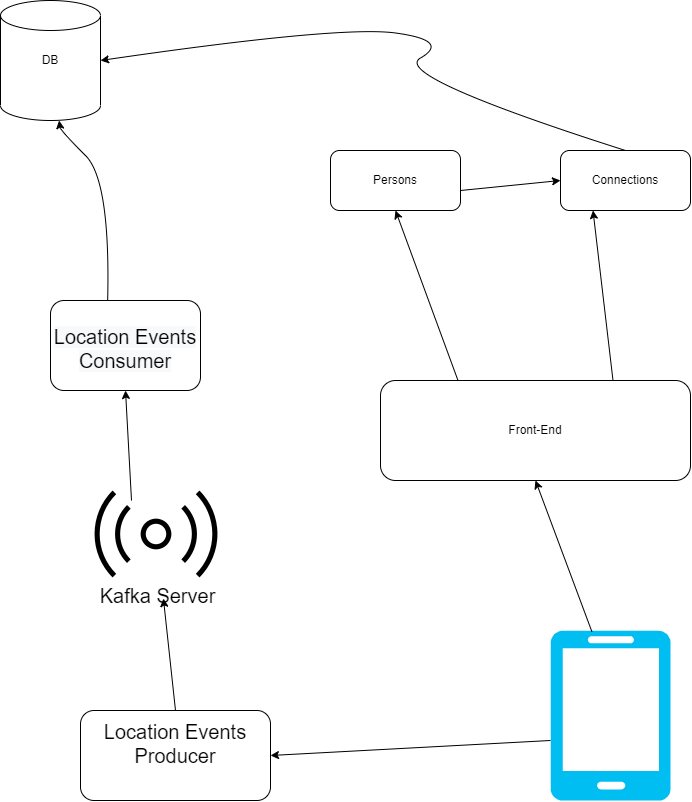

The diagram above was exported from draw.io. Its source (the exported page's mxGraphModel, read from the mxfile embedded in the PNG):
<mxGraphModel dx="882" dy="467" grid="1" gridSize="10" guides="1" tooltips="1" connect="1" arrows="1" fold="1" page="1" pageScale="1" pageWidth="827" pageHeight="1169" math="0" shadow="0">
  <root>
    <mxCell id="0" />
    <mxCell id="1" parent="0" />
    <mxCell id="_aEJVHzJSOarDBm4QqxP-1" value="" style="shape=cylinder3;whiteSpace=wrap;html=1;boundedLbl=1;backgroundOutline=1;size=15;" vertex="1" parent="1">
      <mxGeometry x="40" y="60" width="100" height="120" as="geometry" />
    </mxCell>
    <mxCell id="_aEJVHzJSOarDBm4QqxP-2" value="DB" style="text;html=1;strokeColor=none;fillColor=none;align=center;verticalAlign=middle;whiteSpace=wrap;rounded=0;" vertex="1" parent="1">
      <mxGeometry x="60" y="105" width="60" height="30" as="geometry" />
    </mxCell>
    <mxCell id="_aEJVHzJSOarDBm4QqxP-10" value="" style="endArrow=classic;html=1;rounded=0;entryX=0;entryY=0.5;entryDx=0;entryDy=0;" edge="1" parent="1" target="_aEJVHzJSOarDBm4QqxP-13">
      <mxGeometry width="50" height="50" relative="1" as="geometry">
        <mxPoint x="500" y="250" as="sourcePoint" />
        <mxPoint x="550" y="200" as="targetPoint" />
      </mxGeometry>
    </mxCell>
    <mxCell id="_aEJVHzJSOarDBm4QqxP-13" value="Connections&lt;br&gt;" style="rounded=1;whiteSpace=wrap;html=1;" vertex="1" parent="1">
      <mxGeometry x="600" y="210" width="130" height="60" as="geometry" />
    </mxCell>
    <mxCell id="_aEJVHzJSOarDBm4QqxP-14" value="Persons" style="rounded=1;whiteSpace=wrap;html=1;" vertex="1" parent="1">
      <mxGeometry x="370" y="210" width="130" height="60" as="geometry" />
    </mxCell>
    <mxCell id="_aEJVHzJSOarDBm4QqxP-15" value="" style="verticalLabelPosition=bottom;html=1;verticalAlign=top;align=center;strokeColor=none;fillColor=#00BEF2;shape=mxgraph.azure.mobile;pointerEvents=1;" vertex="1" parent="1">
      <mxGeometry x="590" y="690" width="120" height="170" as="geometry" />
    </mxCell>
    <mxCell id="_aEJVHzJSOarDBm4QqxP-16" value="&lt;font style=&quot;font-size: 20px&quot;&gt;Location Events Producer&lt;br&gt;&lt;br&gt;&lt;/font&gt;" style="rounded=1;whiteSpace=wrap;html=1;" vertex="1" parent="1">
      <mxGeometry x="120" y="770" width="190" height="90" as="geometry" />
    </mxCell>
    <mxCell id="_aEJVHzJSOarDBm4QqxP-17" value="&lt;br&gt;&lt;br&gt;&lt;span style=&quot;color: rgb(0 , 0 , 0) ; font-family: &amp;#34;helvetica&amp;#34; ; font-size: 20px ; font-style: normal ; font-weight: 400 ; letter-spacing: normal ; text-align: center ; text-indent: 0px ; text-transform: none ; word-spacing: 0px ; background-color: rgb(248 , 249 , 250) ; display: inline ; float: none&quot;&gt;Location Events Consumer&lt;/span&gt;&lt;br style=&quot;color: rgb(0 , 0 , 0) ; font-family: &amp;#34;helvetica&amp;#34; ; font-size: 20px ; font-style: normal ; font-weight: 400 ; letter-spacing: normal ; text-align: center ; text-indent: 0px ; text-transform: none ; word-spacing: 0px ; background-color: rgb(248 , 249 , 250)&quot;&gt;&lt;br&gt;" style="rounded=1;whiteSpace=wrap;html=1;" vertex="1" parent="1">
      <mxGeometry x="90" y="360" width="150" height="90" as="geometry" />
    </mxCell>
    <mxCell id="_aEJVHzJSOarDBm4QqxP-18" value="" style="curved=1;endArrow=classic;html=1;rounded=0;fontSize=20;exitX=0.381;exitY=0;exitDx=0;exitDy=0;exitPerimeter=0;" edge="1" parent="1" source="_aEJVHzJSOarDBm4QqxP-17" target="_aEJVHzJSOarDBm4QqxP-1">
      <mxGeometry width="50" height="50" relative="1" as="geometry">
        <mxPoint x="100" y="240" as="sourcePoint" />
        <mxPoint x="150" y="190" as="targetPoint" />
        <Array as="points">
          <mxPoint x="150" y="240" />
          <mxPoint x="100" y="190" />
        </Array>
      </mxGeometry>
    </mxCell>
    <mxCell id="_aEJVHzJSOarDBm4QqxP-19" value="" style="shape=image;html=1;verticalAlign=top;verticalLabelPosition=bottom;labelBackgroundColor=#ffffff;imageAspect=0;aspect=fixed;image=https://cdn2.iconfinder.com/data/icons/essential-web-2/50/signal-wave-distribute-share-sound-128.png;fontSize=20;" vertex="1" parent="1">
      <mxGeometry x="132" y="530" width="128" height="128" as="geometry" />
    </mxCell>
    <mxCell id="_aEJVHzJSOarDBm4QqxP-20" value="Kafka Server" style="text;html=1;align=center;verticalAlign=middle;resizable=0;points=[];autosize=1;strokeColor=none;fillColor=none;fontSize=20;" vertex="1" parent="1">
      <mxGeometry x="132" y="640" width="130" height="30" as="geometry" />
    </mxCell>
    <mxCell id="_aEJVHzJSOarDBm4QqxP-24" value="" style="endArrow=classic;html=1;rounded=0;fontSize=20;exitX=0.5;exitY=0;exitDx=0;exitDy=0;" edge="1" parent="1" source="_aEJVHzJSOarDBm4QqxP-16" target="_aEJVHzJSOarDBm4QqxP-19">
      <mxGeometry width="50" height="50" relative="1" as="geometry">
        <mxPoint x="260" y="730" as="sourcePoint" />
        <mxPoint x="200" y="680" as="targetPoint" />
      </mxGeometry>
    </mxCell>
    <mxCell id="_aEJVHzJSOarDBm4QqxP-25" value="" style="endArrow=classic;html=1;rounded=0;fontSize=20;entryX=0.5;entryY=1;entryDx=0;entryDy=0;" edge="1" parent="1" target="_aEJVHzJSOarDBm4QqxP-17">
      <mxGeometry width="50" height="50" relative="1" as="geometry">
        <mxPoint x="171" y="560" as="sourcePoint" />
        <mxPoint x="221" y="510" as="targetPoint" />
      </mxGeometry>
    </mxCell>
    <mxCell id="_aEJVHzJSOarDBm4QqxP-27" value="Front-End&lt;br&gt;" style="rounded=1;whiteSpace=wrap;html=1;" vertex="1" parent="1">
      <mxGeometry x="420" y="440" width="310" height="100" as="geometry" />
    </mxCell>
    <mxCell id="_aEJVHzJSOarDBm4QqxP-35" value="" style="endArrow=classic;html=1;rounded=0;fontSize=20;exitX=0;exitY=0.647;exitDx=0;exitDy=0;exitPerimeter=0;entryX=1;entryY=0.5;entryDx=0;entryDy=0;" edge="1" parent="1" source="_aEJVHzJSOarDBm4QqxP-15" target="_aEJVHzJSOarDBm4QqxP-16">
      <mxGeometry width="50" height="50" relative="1" as="geometry">
        <mxPoint x="460" y="810" as="sourcePoint" />
        <mxPoint x="510" y="760" as="targetPoint" />
      </mxGeometry>
    </mxCell>
    <mxCell id="_aEJVHzJSOarDBm4QqxP-36" value="" style="endArrow=classic;html=1;rounded=0;fontSize=20;exitX=0.345;exitY=0.007;exitDx=0;exitDy=0;entryX=0.5;entryY=1;entryDx=0;entryDy=0;exitPerimeter=0;" edge="1" parent="1" source="_aEJVHzJSOarDBm4QqxP-15" target="_aEJVHzJSOarDBm4QqxP-27">
      <mxGeometry width="50" height="50" relative="1" as="geometry">
        <mxPoint x="622.0899999999999" y="670" as="sourcePoint" />
        <mxPoint x="609.9990909090909" y="558" as="targetPoint" />
      </mxGeometry>
    </mxCell>
    <mxCell id="_aEJVHzJSOarDBm4QqxP-37" value="" style="endArrow=classic;html=1;rounded=0;exitX=0.25;exitY=0;exitDx=0;exitDy=0;entryX=0.5;entryY=1;entryDx=0;entryDy=0;" edge="1" parent="1" source="_aEJVHzJSOarDBm4QqxP-27" target="_aEJVHzJSOarDBm4QqxP-14">
      <mxGeometry width="50" height="50" relative="1" as="geometry">
        <mxPoint x="487.5" y="310" as="sourcePoint" />
        <mxPoint x="480" y="400" as="targetPoint" />
      </mxGeometry>
    </mxCell>
    <mxCell id="_aEJVHzJSOarDBm4QqxP-38" value="" style="endArrow=classic;html=1;rounded=0;exitX=0.75;exitY=0;exitDx=0;exitDy=0;entryX=0.25;entryY=1;entryDx=0;entryDy=0;" edge="1" parent="1" source="_aEJVHzJSOarDBm4QqxP-27" target="_aEJVHzJSOarDBm4QqxP-13">
      <mxGeometry width="50" height="50" relative="1" as="geometry">
        <mxPoint x="620" y="310" as="sourcePoint" />
        <mxPoint x="710" y="400" as="targetPoint" />
      </mxGeometry>
    </mxCell>
    <mxCell id="_aEJVHzJSOarDBm4QqxP-39" value="" style="curved=1;endArrow=classic;html=1;rounded=0;fontSize=20;entryX=1;entryY=0.5;entryDx=0;entryDy=0;entryPerimeter=0;exitX=0.5;exitY=0;exitDx=0;exitDy=0;" edge="1" parent="1" source="_aEJVHzJSOarDBm4QqxP-13" target="_aEJVHzJSOarDBm4QqxP-1">
      <mxGeometry width="50" height="50" relative="1" as="geometry">
        <mxPoint x="380" y="135" as="sourcePoint" />
        <mxPoint x="430" y="85" as="targetPoint" />
        <Array as="points">
          <mxPoint x="430" y="135" />
          <mxPoint x="490" y="100" />
          <mxPoint x="380" y="85" />
        </Array>
      </mxGeometry>
    </mxCell>
  </root>
</mxGraphModel>